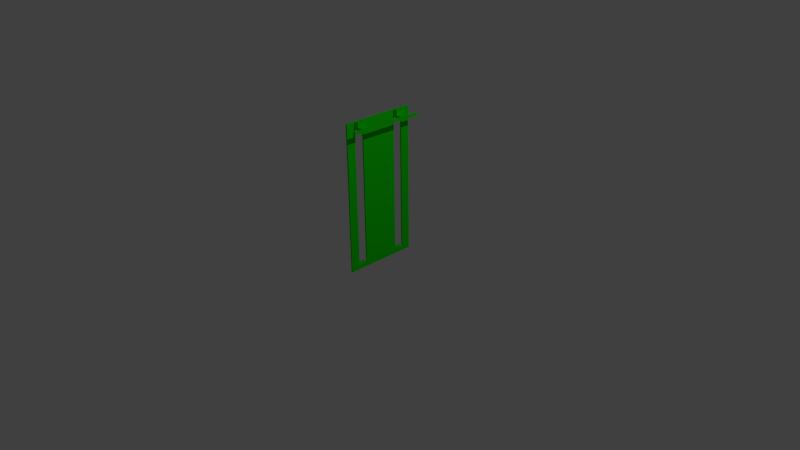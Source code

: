 # Source: BarricadeHologram.blend  (saved by Blender 2.71.0; exported with 4.5.12 LTS)
import bpy
from mathutils import Matrix  # noqa: F401  (used for matrix-valued properties, if any)

bpy.ops.wm.read_factory_settings(use_empty=True)
scene = bpy.context.scene
scene.name = 'Scene'

# ---- collections
col_collection_1 = bpy.data.collections.new('Collection 1'); scene.collection.children.link(col_collection_1)

# ---- materials (node trees are filled in below, after node groups)
mat_barricademetalhologram_001 = bpy.data.materials.new('BarricadeMetalHologram.001')
mat_barricademetalhologram_001.alpha_threshold = 0.0
mat_barricademetalhologram_001.use_transparent_shadow = False
mat_barricademetalhologram_001.diffuse_color = (0.007499, 0.7991, 0.0, 1.0)
mat_barricademetalhologram_001.roughness = 0.5
mat_barricademetalhologram_001.line_color = (0.0, 0.0, 0.0, 0.5)
mat_barricademetalhologram = bpy.data.materials.new('BarricadeMetalHologram')
mat_barricademetalhologram.alpha_threshold = 0.0
mat_barricademetalhologram.use_transparent_shadow = False
mat_barricademetalhologram.diffuse_color = (0.007499, 0.7991, 0.0, 1.0)
mat_barricademetalhologram.roughness = 0.5
mat_barricademetalhologram.line_color = (0.0, 0.0, 0.0, 0.5)
mat_handlehologram = bpy.data.materials.new('HandleHologram')
mat_handlehologram.alpha_threshold = 0.0
mat_handlehologram.use_transparent_shadow = False
mat_handlehologram.diffuse_color = (0.007499, 0.7991, 0.0, 1.0)
mat_handlehologram.roughness = 0.5
mat_handlehologram.line_color = (0.0, 0.0, 0.0, 0.5)

# ---- material node trees

# ---- world
world_world = bpy.data.worlds.new('World'); scene.world = world_world
world_world.color = (0.05088, 0.05088, 0.05088)
world_world.use_sun_shadow = False
world_world.sun_shadow_jitter_overblur = 0.0
world_world.cycles.sampling_method = 'MANUAL'
world_world.cycles.sample_map_resolution = 256

# ---- cameras
cam_camera = bpy.data.cameras.new('Camera')
cam_camera.clip_end = 100.0
cam_camera.lens = 35.0
cam_camera.sensor_width = 32.0
cam_camera.sensor_height = 18.0
cam_camera.ortho_scale = 7.314
cam_camera.dof.focus_distance = 0.0
cam_camera.dof.aperture_fstop = 128.0
cam_camera_001 = bpy.data.cameras.new('Camera.001')
cam_camera_001.clip_end = 100.0
cam_camera_001.lens = 35.0
cam_camera_001.sensor_width = 32.0
cam_camera_001.sensor_height = 18.0
cam_camera_001.ortho_scale = 7.314
cam_camera_001.dof.focus_distance = 0.0
cam_camera_001.dof.aperture_fstop = 128.0

# ---- lights
light_lamp = bpy.data.lights.new('Lamp', 'POINT')
light_lamp.transmission_factor = 0.0
light_lamp.cutoff_distance = 30.0
light_lamp.energy = 100.0
light_lamp.shadow_buffer_clip_start = 1.001
light_lamp.shadow_soft_size = 0.1
light_lamp.shadow_maximum_resolution = 0.006
light_lamp.use_absolute_resolution = True
light_lamp.cycles.use_multiple_importance_sampling = False
light_lamp_001 = bpy.data.lights.new('Lamp.001', 'POINT')
light_lamp_001.transmission_factor = 0.0
light_lamp_001.cutoff_distance = 30.0
light_lamp_001.energy = 100.0
light_lamp_001.shadow_buffer_clip_start = 1.001
light_lamp_001.shadow_soft_size = 0.1
light_lamp_001.shadow_maximum_resolution = 0.006
light_lamp_001.use_absolute_resolution = True
light_lamp_001.cycles.use_multiple_importance_sampling = False

# ---- meshes
me_cube_001 = bpy.data.meshes.new('Cube.001')
me_cube_001.from_pydata([(-2.687, 2.0, 1.0), (-2.687, -2.0, 1.0), (-0.6874, -2.0, 1.0), (-0.6874, 2.0, 1.0), (-2.688, 2.0, -0.9998), (-2.688, -2.0, -0.9998), (-0.6876, -2.0, -0.9998), (-0.6876, 2.0, -0.9998), (-2.687, 0.0, 1.0), (-2.687, 2.0, 0.7502), (-0.6874, 4.768e-07, 1.0), (-0.6874, 2.0, 0.7502), (-2.688, -9.723e-07, -0.9998), (-0.6876, 3.576e-07, -0.9998), (-0.6875, 5.96e-07, 0.0002), (-2.687, -1.0, 1.0), (-0.6874, 1.0, 1.0), (-2.688, -1.0, -0.9998), (-0.6876, 1.0, -0.9998), (-2.687, 1.0, 1.0), (-0.6874, -1.0, 1.0), (-2.688, 1.0, -0.9998), (-0.6876, -1.0, -0.9998), (-0.6875, 5.364e-07, 0.5002), (-0.6876, 4.768e-07, -0.4998), (-2.687, -1.5, 1.0), (-0.6874, 1.5, 1.0), (-2.688, -1.5, -0.9998), (-0.6876, 1.5, -0.9998), (-2.687, 1.5, 1.0), (-0.6874, -1.5, 1.0), (-2.688, 1.5, -0.9998), (-0.6876, -1.5, -0.9998), (-2.687, 1.5, 0.7502), (-0.6874, 5.066e-07, 0.7502), (-0.6875, 5.364e-07, -0.2498), (-0.6874, 0.5, 1.0), (-0.6876, 0.5, -0.9998), (-0.6874, -0.5, 1.0), (-0.6876, -0.5, -0.9998), (-0.6875, 0.5, 0.0002), (-0.6875, -0.5, 0.0002), (-0.6875, 5.662e-07, 0.2502), (-0.6876, 4.172e-07, -0.7498), (-0.6876, 0.5, -0.4998), (-2.687, -1.0, 0.7502), (-2.687, 1.0, 0.7502), (-0.6875, 0.5, 0.5002), (-0.6874, 1.0, 0.7502), (-0.6875, -0.5, 0.5002), (-0.6874, -1.0, 0.7502), (-0.6876, -0.5, -0.4998), (-0.6875, -0.5, 0.2502), (-0.6876, -0.5, -0.7498), (-0.6875, 0.5, -0.2498), (-0.6876, 0.5, -0.7498), (-2.687, -1.5, 0.7502), (-0.6874, 1.5, 0.7502), (-0.6874, 0.5, 0.7502), (-0.6875, 0.5, 0.2502), (-0.6874, -0.5, 0.7502), (-0.6874, -1.5, 0.7502), (-0.6875, -0.5, -0.2498), (4.938, 1.0, 1.0), (4.938, -1.0, 1.0), (4.938, 1.5, 1.0), (4.938, -1.5, 1.0), (4.938, 1.0, 0.7502), (4.938, -1.0, 0.7502), (4.938, 1.5, 0.7502), (4.938, -1.5, 0.7502)], [], [(52, 41, 14, 42), (53, 39, 13, 43), (17, 22, 50, 45), (22, 51, 62), (8, 12, 45, 15), (22, 62, 41), (50, 22, 49, 60), (60, 49, 23, 34), (62, 51, 24, 35), (15, 25, 30, 20), (56, 27, 5), (49, 52, 42, 23), (51, 53, 43, 24), (19, 46, 12, 8), (22, 39, 53), (14, 35, 54, 40), (35, 24, 44, 54), (22, 53, 51), (24, 43, 55, 44), (43, 13, 37, 55), (12, 17, 45), (27, 32, 6, 5), (15, 45, 56, 25), (12, 13, 39), (29, 33, 46, 19), (25, 1, 2, 30), (12, 39, 22, 17), (21, 18, 37, 12), (29, 19, 16, 26), (57, 28, 11), (28, 7, 11), (28, 57, 33, 31), (12, 37, 13), (61, 50, 68, 70), (36, 58, 48, 16), (10, 34, 58, 36), (34, 23, 47, 58), (22, 41, 52), (23, 42, 59, 47), (42, 14, 40, 59), (38, 60, 34, 10), (20, 50, 60, 38), (30, 61, 70, 66), (41, 62, 35, 14), (45, 50, 61, 56), (63, 67, 69, 65), (66, 70, 68, 64), (57, 26, 65, 69), (48, 57, 69, 67), (20, 30, 66, 64), (26, 16, 63, 65), (50, 20, 64, 68), (16, 48, 67, 63), (46, 21, 12), (0, 29, 26, 3), (4, 7, 28, 31), (0, 9, 33, 29), (46, 33, 57, 48), (48, 18, 21, 46), (9, 4, 31, 33), (47, 59, 18), (44, 55, 18), (40, 54, 18), (59, 40, 18), (58, 47, 18, 48), (55, 37, 18), (4, 9, 11, 7), (26, 57, 11, 3), (9, 0, 3, 11), (54, 44, 18), (1, 5, 6, 2), (6, 32, 61), (32, 27, 56, 61), (22, 52, 49), (25, 56, 5, 1), (2, 6, 61, 30), (19, 8, 36, 16), (8, 15, 20, 38), (8, 38, 10), (8, 10, 36)])
me_cube_001.materials.append(mat_barricademetalhologram_001)
me_cube_001.use_remesh_preserve_volume = False
me_cube_001.use_remesh_preserve_attributes = False
me_cube_001.use_mirror_vertex_groups = False
me_cube_001.update()
me_cube_000 = bpy.data.meshes.new('Cube.000')
me_cube_000.from_pydata([(1.0, 2.0, -1.0), (1.0, -2.0, -1.0), (-1.0, -2.0, -1.0), (-1.0, 2.0, -1.0), (1.0, 2.0, 1.0), (1.0, -2.0, 1.0), (-1.0, -2.0, 1.0), (-1.0, 2.0, 1.0), (1.0, 0.0, -1.0), (-1.0, 4.768e-07, -1.0), (1.0, -1.0, 1.0), (-1.0, -1.0, 1.0), (1.0, -4.768e-07, 0.0), (-1.0, 5.96e-07, 0.0), (1.0, -1.0, -1.0), (-1.0, 1.0, -1.0), (-1.0, 1.0, 1.0), (1.0, 1.0, -1.0), (-1.0, -1.0, -1.0), (1.0, 1.0, 1.0), (1.0, -2.384e-07, -0.5), (1.0, -7.153e-07, 0.5), (-1.0, 5.364e-07, -0.5), (-1.0, 4.768e-07, 0.5), (1.0, -1.5, -1.0), (-1.0, 1.5, -1.0), (1.0, -1.5, 1.0), (-1.0, 1.5, 1.0), (1.0, 1.5, -1.0), (-1.0, -1.5, -1.0), (1.0, 1.5, 1.0), (-1.0, -1.5, 1.0), (-1.0, -0.5, -1.0), (1.0, -1.192e-07, -0.75), (1.0, -5.96e-07, 0.25), (-1.0, 5.066e-07, -0.75), (-1.0, 5.364e-07, 0.25), (1.0, -0.5, -1.0), (-1.0, 0.5, -1.0), (1.0, 0.5, -1.0), (1.0, -0.5, 0.0), (1.0, 0.5, 0.0), (1.0, -3.576e-07, -0.25), (1.0, -8.345e-07, 0.75), (-1.0, 0.5, 0.0), (-1.0, -0.5, 0.0), (-1.0, 5.662e-07, -0.25), (-1.0, 4.172e-07, 0.75), (1.0, -0.5, 0.5), (-1.0, 0.5, 0.5), (1.0, -0.5, -0.5), (1.0, 0.5, -0.5), (1.0, 0.5, 0.5), (-1.0, 0.5, -0.5), (-1.0, -0.5, -0.5), (-1.0, -0.5, 0.5), (1.0, 0.5, -0.25), (1.0, 0.5, 0.75), (-1.0, -0.5, -0.25), (-1.0, -0.5, 0.75), (1.0, -0.5, 0.25), (1.0, -0.5, 0.75), (-1.0, 0.5, 0.25), (-1.0, 0.5, 0.75), (1.0, -0.5, -0.75), (1.0, -0.5, -0.25), (1.0, 0.5, -0.75), (1.0, 0.5, 0.25), (-1.0, 0.5, -0.75), (-1.0, 0.5, -0.25), (-1.0, -0.5, -0.75), (-1.0, -0.5, 0.25)], [], [(56, 41, 12, 42), (58, 45, 13, 46), (19, 52, 67), (19, 67, 41), (19, 51, 66), (60, 48, 10), (66, 51, 20, 33), (67, 52, 21, 34), (17, 19, 66, 39), (70, 54, 22, 35), (71, 55, 23, 36), (26, 31, 6, 5), (39, 8, 9, 38), (53, 69, 16), (38, 68, 16, 15), (49, 63, 16), (51, 56, 42, 20), (52, 57, 43, 21), (54, 58, 46, 22), (18, 14, 10, 11), (55, 59, 47, 23), (12, 34, 60, 40), (34, 21, 48, 60), (64, 50, 10), (21, 43, 61, 48), (19, 57, 52), (13, 36, 62, 44), (36, 23, 49, 62), (19, 41, 56), (23, 47, 63, 49), (19, 16, 11, 10), (37, 14, 18, 32), (44, 62, 16), (69, 44, 16), (68, 53, 16), (65, 40, 10), (40, 60, 10), (25, 27, 7, 3), (48, 61, 10), (62, 49, 16), (19, 56, 51), (37, 64, 10, 14), (8, 33, 64, 37), (33, 20, 50, 64), (50, 65, 10), (20, 42, 65, 50), (42, 12, 40, 65), (39, 66, 33, 8), (41, 67, 34, 12), (9, 35, 68, 38), (35, 22, 53, 68), (22, 46, 69, 53), (46, 13, 44, 69), (24, 1, 2, 29), (45, 71, 36, 13), (26, 5, 1), (0, 28, 25, 3), (4, 0, 3, 7), (27, 25, 28, 30), (0, 4, 30, 28), (11, 58, 54), (11, 45, 58), (63, 11, 16), (4, 7, 27, 30), (11, 59, 55), (47, 11, 63), (11, 54, 70), (11, 71, 45), (11, 55, 71), (18, 11, 70, 32), (15, 16, 19, 17), (17, 39, 38, 15), (59, 11, 47), (32, 70, 35, 9), (8, 37, 32, 9), (43, 10, 61), (19, 10, 57), (57, 10, 43), (24, 26, 1), (1, 5, 6, 2), (29, 31, 26, 24), (2, 31, 29), (2, 6, 31)])
me_cube_000.materials.append(mat_barricademetalhologram)
me_cube_000.use_remesh_preserve_volume = False
me_cube_000.use_remesh_preserve_attributes = False
me_cube_000.use_mirror_vertex_groups = False
me_cube_000.update()
me_cube_002 = bpy.data.meshes.new('Cube.002')
me_cube_002.from_pydata([(1.0, 2.0, -1.0), (1.0, -2.0, -1.0), (-1.0, -2.0, -1.0), (-1.0, 2.0, -1.0), (1.0, 2.0, 1.0), (1.0, -2.0, 1.0), (-1.0, -2.0, 1.0), (-1.0, 2.0, 1.0), (1.0, 0.0, -1.0), (-1.0, 4.768e-07, -1.0), (1.0, -1.0, 1.0), (-1.0, -1.0, 1.0), (1.0, -4.768e-07, 0.0), (-1.0, 5.96e-07, 0.0), (1.0, -1.0, -1.0), (-1.0, 1.0, -1.0), (-1.0, 1.0, 1.0), (1.0, 1.0, -1.0), (-1.0, -1.0, -1.0), (1.0, 1.0, 1.0), (1.0, -2.384e-07, -0.5), (1.0, -7.153e-07, 0.5), (-1.0, 5.364e-07, -0.5), (-1.0, 4.768e-07, 0.5), (1.0, -1.5, -1.0), (-1.0, 1.5, -1.0), (1.0, -1.5, 1.0), (-1.0, 1.5, 1.0), (1.0, 1.5, -1.0), (-1.0, -1.5, -1.0), (1.0, 1.5, 1.0), (-1.0, -1.5, 1.0), (-1.0, -0.5, -1.0), (1.0, -1.192e-07, -0.75), (1.0, -5.96e-07, 0.25), (-1.0, 5.066e-07, -0.75), (-1.0, 5.364e-07, 0.25), (1.0, -0.5, -1.0), (-1.0, 0.5, -1.0), (1.0, 0.5, -1.0), (1.0, -0.5, 0.0), (1.0, 0.5, 0.0), (1.0, -3.576e-07, -0.25), (1.0, -8.345e-07, 0.75), (-1.0, 0.5, 0.0), (-1.0, -0.5, 0.0), (-1.0, 5.662e-07, -0.25), (-1.0, 4.172e-07, 0.75), (1.0, -0.5, 0.5), (-1.0, 0.5, 0.5), (1.0, -0.5, -0.5), (1.0, 0.5, -0.5), (1.0, 0.5, 0.5), (-1.0, 0.5, -0.5), (-1.0, -0.5, -0.5), (-1.0, -0.5, 0.5), (1.0, 0.5, -0.25), (1.0, 0.5, 0.75), (-1.0, -0.5, -0.25), (-1.0, -0.5, 0.75), (1.0, -0.5, 0.25), (1.0, -0.5, 0.75), (-1.0, 0.5, 0.25), (-1.0, 0.5, 0.75), (1.0, -0.5, -0.75), (1.0, -0.5, -0.25), (1.0, 0.5, -0.75), (1.0, 0.5, 0.25), (-1.0, 0.5, -0.75), (-1.0, 0.5, -0.25), (-1.0, -0.5, -0.75), (-1.0, -0.5, 0.25)], [], [(56, 41, 12, 42), (58, 45, 13, 46), (19, 52, 67), (19, 67, 41), (19, 51, 66), (60, 48, 10), (66, 51, 20, 33), (67, 52, 21, 34), (17, 19, 66, 39), (70, 54, 22, 35), (71, 55, 23, 36), (26, 31, 6, 5), (39, 8, 9, 38), (53, 69, 16), (38, 68, 16, 15), (49, 63, 16), (51, 56, 42, 20), (52, 57, 43, 21), (54, 58, 46, 22), (18, 14, 10, 11), (55, 59, 47, 23), (12, 34, 60, 40), (34, 21, 48, 60), (64, 50, 10), (21, 43, 61, 48), (19, 57, 52), (13, 36, 62, 44), (36, 23, 49, 62), (19, 41, 56), (23, 47, 63, 49), (19, 16, 11, 10), (37, 14, 18, 32), (44, 62, 16), (69, 44, 16), (68, 53, 16), (65, 40, 10), (40, 60, 10), (25, 27, 7, 3), (48, 61, 10), (62, 49, 16), (19, 56, 51), (37, 64, 10, 14), (8, 33, 64, 37), (33, 20, 50, 64), (50, 65, 10), (20, 42, 65, 50), (42, 12, 40, 65), (39, 66, 33, 8), (41, 67, 34, 12), (9, 35, 68, 38), (35, 22, 53, 68), (22, 46, 69, 53), (46, 13, 44, 69), (24, 1, 2, 29), (45, 71, 36, 13), (26, 5, 1), (0, 28, 25, 3), (4, 0, 3, 7), (27, 25, 28, 30), (0, 4, 30, 28), (11, 58, 54), (11, 45, 58), (63, 11, 16), (4, 7, 27, 30), (11, 59, 55), (47, 11, 63), (11, 54, 70), (11, 71, 45), (11, 55, 71), (18, 11, 70, 32), (15, 16, 19, 17), (17, 39, 38, 15), (59, 11, 47), (32, 70, 35, 9), (8, 37, 32, 9), (43, 10, 61), (19, 10, 57), (57, 10, 43), (24, 26, 1), (1, 5, 6, 2), (29, 31, 26, 24), (2, 31, 29), (2, 6, 31)])
me_cube_002.materials.append(mat_barricademetalhologram)
me_cube_002.use_remesh_preserve_volume = False
me_cube_002.use_remesh_preserve_attributes = False
me_cube_002.use_mirror_vertex_groups = False
me_cube_002.update()
me_cube_009 = bpy.data.meshes.new('Cube.009')
me_cube_009.from_pydata([(1.135, 2.0, -0.9995), (1.135, -2.0, -0.9995), (-0.8654, -2.0, -0.9995), (-0.8654, 2.0, -0.9995), (1.135, 2.0, 1.0), (1.135, -2.0, 1.0), (-0.8652, -2.0, 1.0), (-0.8652, 2.0, 1.0), (1.135, 0.0, -0.9995), (1.135, 2.0, -0.7495), (-0.8654, 4.768e-07, -0.9995), (-0.8653, 2.0, -0.7495), (1.135, -9.723e-07, 1.0), (-0.8652, 3.576e-07, 1.0), (-0.8653, 5.96e-07, 0.0004507), (1.135, -1.0, -0.9995), (-0.8654, 1.0, -0.9995), (1.135, -1.0, 1.0), (-0.8652, 1.0, 1.0), (1.135, 1.0, -0.9995), (-0.8654, -1.0, -0.9995), (1.135, 1.0, 1.0), (-0.8652, -1.0, 1.0), (-0.8653, 5.364e-07, -0.4995), (-0.8653, 4.768e-07, 0.5005), (1.135, -1.5, -0.9995), (-0.8654, 1.5, -0.9995), (1.135, -1.5, 1.0), (-0.8652, 1.5, 1.0), (1.135, 1.5, -0.9995), (-0.8654, -1.5, -0.9995), (1.135, 1.5, 1.0), (-0.8652, -1.5, 1.0), (1.135, 1.5, -0.7495), (-0.8653, 5.066e-07, -0.7495), (-0.8653, 5.364e-07, 0.2505), (-0.8654, 0.5, -0.9995), (-0.8652, 0.5, 1.0), (-0.8654, -0.5, -0.9995), (-0.8652, -0.5, 1.0), (-0.8653, 0.5, 0.0004507), (-0.8653, -0.5, 0.0004507), (-0.8653, 5.662e-07, -0.2495), (-0.8653, 4.172e-07, 0.7505), (-0.8653, 0.5, 0.5005), (1.135, -1.0, -0.7495), (1.135, 1.0, -0.7495), (-0.8653, 0.5, -0.4995), (-0.8653, 1.0, -0.7495), (-0.8653, -0.5, -0.4995), (-0.8653, -1.0, -0.7495), (-0.8653, -0.5, 0.5005), (-0.8653, -0.5, -0.2495), (-0.8653, -0.5, 0.7505), (-0.8653, 0.5, 0.2505), (-0.8653, 0.5, 0.7505), (1.135, -1.5, -0.7495), (-0.8653, 1.5, -0.7495), (-0.8653, 0.5, -0.7495), (-0.8653, 0.5, -0.2495), (-0.8653, -0.5, -0.7495), (-0.8653, -1.5, -0.7495), (-0.8653, -0.5, 0.2505), (-6.49, 1.0, -0.9995), (-6.49, -1.0, -0.9995), (-6.49, 1.5, -0.9995), (-6.49, -1.5, -0.9995), (-6.49, 1.0, -0.7495), (-6.49, -1.0, -0.7495), (-6.49, 1.5, -0.7495), (-6.49, -1.5, -0.7495)], [], [(52, 41, 14, 42), (53, 39, 13, 43), (17, 22, 50, 45), (22, 51, 62), (8, 12, 45, 15), (22, 62, 41), (50, 22, 49, 60), (60, 49, 23, 34), (62, 51, 24, 35), (15, 25, 30, 20), (56, 27, 5), (49, 52, 42, 23), (51, 53, 43, 24), (19, 46, 12, 8), (22, 39, 53), (14, 35, 54, 40), (35, 24, 44, 54), (22, 53, 51), (24, 43, 55, 44), (43, 13, 37, 55), (12, 17, 45), (27, 32, 6, 5), (15, 45, 56, 25), (12, 13, 39), (29, 33, 46, 19), (25, 1, 2, 30), (12, 39, 22, 17), (21, 18, 37, 12), (29, 19, 16, 26), (57, 28, 11), (28, 7, 11), (28, 57, 33, 31), (12, 37, 13), (61, 50, 68, 70), (36, 58, 48, 16), (10, 34, 58, 36), (34, 23, 47, 58), (22, 41, 52), (23, 42, 59, 47), (42, 14, 40, 59), (38, 60, 34, 10), (20, 50, 60, 38), (30, 61, 70, 66), (41, 62, 35, 14), (45, 50, 61, 56), (63, 67, 69, 65), (66, 70, 68, 64), (57, 26, 65, 69), (48, 57, 69, 67), (20, 30, 66, 64), (26, 16, 63, 65), (50, 20, 64, 68), (16, 48, 67, 63), (46, 21, 12), (0, 29, 26, 3), (4, 7, 28, 31), (0, 9, 33, 29), (46, 33, 57, 48), (48, 18, 21, 46), (9, 4, 31, 33), (47, 59, 18), (44, 55, 18), (40, 54, 18), (59, 40, 18), (58, 47, 18, 48), (55, 37, 18), (4, 9, 11, 7), (26, 57, 11, 3), (9, 0, 3, 11), (54, 44, 18), (1, 5, 6, 2), (6, 32, 61), (32, 27, 56, 61), (22, 52, 49), (25, 56, 5, 1), (2, 6, 61, 30), (19, 8, 36, 16), (8, 15, 20, 38), (8, 38, 10), (8, 10, 36)])
me_cube_009.materials.append(mat_barricademetalhologram_001)
me_cube_009.use_remesh_preserve_volume = False
me_cube_009.use_remesh_preserve_attributes = False
me_cube_009.use_mirror_vertex_groups = False
me_cube_009.update()
me_cube_007 = bpy.data.meshes.new('Cube.007')
me_cube_007.from_pydata([(-1.0, -1.0, -1.0), (-1.0, 1.0, -1.0), (0.6897, 1.0, -1.0), (0.6897, -1.0, -1.0), (-1.0, -1.0, -0.3467), (-1.0, 1.0, -0.3467), (0.6897, 1.0, -0.3467), (0.6897, -1.0, -0.3467), (1.077, 1.0, -1.0), (1.077, -1.0, -1.0), (1.077, 1.0, -0.3467), (1.077, -1.0, -0.3467), (0.6897, 9.322, -1.0), (0.6897, 9.322, -0.3467), (1.077, 9.322, -1.0), (1.077, 9.322, -0.3467), (0.6897, 11.48, -1.0), (0.6897, 11.48, -0.3467), (1.077, 11.48, -1.0), (1.077, 11.48, -0.3467), (-0.9545, 9.322, -1.0), (-0.9545, 9.322, -0.3467), (-0.9545, 11.48, -1.0), (-0.9545, 11.48, -0.3467), (-1.862, -1.0, -1.0), (-1.862, 1.0, -1.0), (-1.862, -1.0, -0.3467), (-1.862, 1.0, -0.3467), (-1.816, 9.322, -1.0), (-1.816, 9.322, -0.3467), (-1.816, 11.48, -1.0), (-1.816, 11.48, -0.3467), (-2.302, -1.0, -1.0), (-2.302, 1.0, -1.0), (-2.302, -1.0, -0.3467), (-2.302, 1.0, -0.3467), (-2.257, 9.322, -1.0), (-2.257, 9.322, -0.3467), (-2.257, 11.48, -1.0), (-2.257, 11.48, -0.3467), (-1.862, -3.224, -1.0), (-1.862, -3.224, -0.3467), (-1.816, 13.71, -1.0), (-1.816, 13.71, -0.3467), (-2.302, -3.224, -1.0), (-2.302, -3.224, -0.3467), (-2.257, 13.71, -1.0), (-2.257, 13.71, -0.3467)], [], [(21, 23, 31, 29), (5, 6, 2, 1), (3, 2, 8, 9), (7, 4, 0, 3), (0, 1, 2, 3), (7, 6, 5, 4), (10, 11, 9, 8), (7, 3, 9, 11), (6, 7, 11, 10), (6, 10, 15, 13), (13, 15, 19, 17), (8, 2, 12, 14), (10, 8, 14, 15), (2, 6, 13, 12), (16, 17, 19, 18), (14, 12, 16, 18), (15, 14, 18, 19), (16, 12, 20, 22), (22, 20, 28, 30), (13, 17, 23, 21), (17, 16, 22, 23), (12, 13, 21, 20), (29, 31, 39, 37), (30, 28, 36, 38), (23, 22, 30, 31), (20, 21, 29, 28), (1, 0, 24, 25), (5, 1, 25, 27), (4, 5, 27, 26), (0, 4, 26, 24), (34, 35, 33, 32), (36, 37, 39, 38), (32, 24, 40, 44), (28, 29, 37, 36), (25, 24, 32, 33), (26, 27, 35, 34), (26, 34, 45, 41), (27, 25, 28, 29), (30, 38, 46, 42), (33, 35, 37, 36), (25, 33, 36, 28), (39, 31, 43, 47), (40, 41, 45, 44), (43, 42, 46, 47), (35, 27, 29, 37), (38, 39, 47, 46), (34, 32, 44, 45), (31, 30, 42, 43), (24, 26, 41, 40)])
me_cube_007.materials.append(mat_handlehologram)
me_cube_007.use_remesh_preserve_volume = False
me_cube_007.use_remesh_preserve_attributes = False
me_cube_007.use_mirror_vertex_groups = False
me_cube_007.update()

# ---- objects
ob_cube_003 = bpy.data.objects.new('Cube.003', me_cube_001)
ob_cube_001 = bpy.data.objects.new('Cube.001', me_cube_000)
ob_cube_002 = bpy.data.objects.new('Cube.002', me_cube_002)
ob_lamp = bpy.data.objects.new('Lamp', light_lamp)
ob_camera = bpy.data.objects.new('Camera', cam_camera)
ob_camera_001 = bpy.data.objects.new('Camera.001', cam_camera_001)
ob_cube_000 = bpy.data.objects.new('Cube.000', me_cube_009)
ob_lamp_001 = bpy.data.objects.new('Lamp.001', light_lamp_001)
ob_cube_004 = bpy.data.objects.new('Cube.004', me_cube_007)

# ---- transforms, parenting, visibility, modifiers, constraints
ob_cube_003.location = (-0.05323, 0.1865, 1.577)
ob_cube_003.scale = (0.01, 0.25, 0.25)
ob_cube_003.lock_rotations_4d = False
ob_cube_003.empty_display_type = 'ARROWS'
ob_cube_003.lineart.crease_threshold = 0.0
ob_cube_001.location = (-0.07114, 0.1865, 0.5768)
ob_cube_001.scale = (0.01, 0.25, 0.25)
ob_cube_001.lock_rotations_4d = False
ob_cube_001.empty_display_type = 'ARROWS'
ob_cube_001.lineart.crease_threshold = 0.0
ob_cube_002.location = (-0.06989, 0.1865, 1.077)
ob_cube_002.scale = (0.01, 0.25, 0.25)
ob_cube_002.lock_rotations_4d = False
ob_cube_002.empty_display_type = 'ARROWS'
ob_cube_002.lineart.crease_threshold = 0.0
ob_lamp.location = (4.076, 1.005, 5.904)
ob_lamp.rotation_euler = (0.6503, 0.05522, 1.866)
ob_lamp.lock_rotations_4d = False
ob_lamp.empty_display_type = 'ARROWS'
ob_lamp.color = (0.0, 0.0, 0.0, 0.0)
ob_lamp.lineart.crease_threshold = 0.0
ob_camera.location = (7.481, -6.508, 5.344)
ob_camera.rotation_euler = (1.109, 0.01082, 0.8149)
ob_camera.lock_rotations_4d = False
ob_camera.empty_display_type = 'ARROWS'
ob_camera.color = (0.0, 0.0, 0.0, 0.0)
ob_camera.display_type = 'WIRE'
ob_camera.lineart.crease_threshold = 0.0
ob_camera_001.location = (7.481, -6.508, 5.344)
ob_camera_001.rotation_euler = (1.109, 0.01082, 0.8149)
ob_camera_001.lock_rotations_4d = False
ob_camera_001.empty_display_type = 'ARROWS'
ob_camera_001.color = (0.0, 0.0, 0.0, 0.0)
ob_camera_001.display_type = 'WIRE'
ob_camera_001.lineart.crease_threshold = 0.0
ob_cube_000.location = (-0.07271, 0.1865, 0.07671)
ob_cube_000.scale = (0.01, 0.25, 0.25)
ob_cube_000.lock_rotations_4d = False
ob_cube_000.empty_display_type = 'ARROWS'
ob_cube_000.lineart.crease_threshold = 0.0
ob_lamp_001.location = (4.076, 1.005, 5.904)
ob_lamp_001.rotation_euler = (0.6503, 0.05522, 1.866)
ob_lamp_001.lock_rotations_4d = False
ob_lamp_001.empty_display_type = 'ARROWS'
ob_lamp_001.color = (0.0, 0.0, 0.0, 0.0)
ob_lamp_001.lineart.crease_threshold = 0.0
ob_cube_004.location = (-0.04063, 0.4974, 1.705)
ob_cube_004.scale = (-0.05964, -0.05964, -0.05964)
ob_cube_004.lineart.crease_threshold = 0.0

# ---- collection membership
col_collection_1.objects.link(ob_cube_003)
col_collection_1.objects.link(ob_cube_001)
col_collection_1.objects.link(ob_cube_002)
col_collection_1.objects.link(ob_lamp)
col_collection_1.objects.link(ob_camera)
col_collection_1.objects.link(ob_camera_001)
col_collection_1.objects.link(ob_cube_000)
col_collection_1.objects.link(ob_lamp_001)
col_collection_1.objects.link(ob_cube_004)

# ---- scene / render settings (as saved in the file)
scene.camera = ob_camera
scene.frame_start = 1; scene.frame_end = 250; scene.frame_set(1)
scene.render.engine = 'BLENDER_EEVEE_NEXT'
scene.render.resolution_percentage = 50
scene.render.dither_intensity = 0.0
scene.cycles.use_denoising = False
scene.cycles.samples = 10
scene.cycles.sampling_pattern = 'TABULATED_SOBOL'
scene.cycles.light_sampling_threshold = 0.0
scene.cycles.use_adaptive_sampling = False
scene.cycles.use_light_tree = False
scene.cycles.blur_glossy = 0.0
scene.cycles.volume_bounces = 1
scene.cycles.pixel_filter_type = 'GAUSSIAN'
scene.cycles.sample_clamp_indirect = 0.0
scene.view_settings.view_transform = 'Standard'
bpy.context.view_layer.update()
